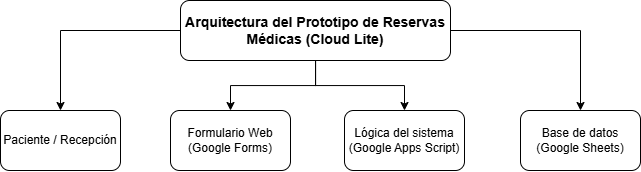

The diagram above was exported from draw.io. Its source (the exported page's mxGraphModel, read from the mxfile embedded in the PNG):
<mxGraphModel dx="1026" dy="516" grid="1" gridSize="10" guides="1" tooltips="1" connect="1" arrows="1" fold="1" page="1" pageScale="1" pageWidth="827" pageHeight="1169" math="0" shadow="0">
  <root>
    <mxCell id="0" />
    <mxCell id="1" parent="0" />
    <mxCell id="2VTP_26UJa7WX_lYD-3r-15" edge="1" parent="1" source="2VTP_26UJa7WX_lYD-3r-6" style="edgeStyle=orthogonalEdgeStyle;rounded=0;orthogonalLoop=1;jettySize=auto;html=1;" target="2VTP_26UJa7WX_lYD-3r-14" value="">
      <mxGeometry relative="1" as="geometry" />
    </mxCell>
    <mxCell id="2VTP_26UJa7WX_lYD-3r-17" edge="1" parent="1" source="2VTP_26UJa7WX_lYD-3r-6" style="edgeStyle=orthogonalEdgeStyle;rounded=0;orthogonalLoop=1;jettySize=auto;html=1;" target="2VTP_26UJa7WX_lYD-3r-16" value="">
      <mxGeometry relative="1" as="geometry" />
    </mxCell>
    <mxCell id="2VTP_26UJa7WX_lYD-3r-19" edge="1" parent="1" source="2VTP_26UJa7WX_lYD-3r-6" style="edgeStyle=orthogonalEdgeStyle;rounded=0;orthogonalLoop=1;jettySize=auto;html=1;" target="2VTP_26UJa7WX_lYD-3r-18" value="">
      <mxGeometry relative="1" as="geometry" />
    </mxCell>
    <mxCell id="2VTP_26UJa7WX_lYD-3r-21" edge="1" parent="1" source="2VTP_26UJa7WX_lYD-3r-6" style="edgeStyle=orthogonalEdgeStyle;rounded=0;orthogonalLoop=1;jettySize=auto;html=1;" target="2VTP_26UJa7WX_lYD-3r-20" value="">
      <mxGeometry relative="1" as="geometry" />
    </mxCell>
    <mxCell id="2VTP_26UJa7WX_lYD-3r-6" parent="1" style="rounded=1;whiteSpace=wrap;html=1;" value="&lt;b&gt;&lt;font style=&quot;font-size: 14px;&quot;&gt;Arquitectura del Prototipo de Reservas Médicas (Cloud Lite)&lt;/font&gt;&lt;/b&gt;" vertex="1">
      <mxGeometry height="60" width="270" x="250" y="190" as="geometry" />
    </mxCell>
    <mxCell id="2VTP_26UJa7WX_lYD-3r-14" parent="1" style="whiteSpace=wrap;html=1;rounded=1;" value="Paciente / Recepción" vertex="1">
      <mxGeometry height="60" width="120" x="70" y="300" as="geometry" />
    </mxCell>
    <mxCell id="2VTP_26UJa7WX_lYD-3r-16" parent="1" style="whiteSpace=wrap;html=1;rounded=1;" value="&lt;div&gt;Formulario Web&lt;/div&gt;&lt;div&gt;(Google Forms)&lt;/div&gt;" vertex="1">
      <mxGeometry height="60" width="120" x="240" y="300" as="geometry" />
    </mxCell>
    <mxCell id="2VTP_26UJa7WX_lYD-3r-18" parent="1" style="whiteSpace=wrap;html=1;rounded=1;" value="&lt;div&gt;Lógica del sistema&lt;/div&gt;&lt;div&gt;(Google Apps Script)&lt;/div&gt;" vertex="1">
      <mxGeometry height="60" width="120" x="414" y="300" as="geometry" />
    </mxCell>
    <mxCell id="2VTP_26UJa7WX_lYD-3r-20" parent="1" style="whiteSpace=wrap;html=1;rounded=1;" value="&lt;div&gt;Base de datos&lt;/div&gt;&lt;div&gt;(Google Sheets)&lt;/div&gt;" vertex="1">
      <mxGeometry height="60" width="120" x="590" y="300" as="geometry" />
    </mxCell>
  </root>
</mxGraphModel>